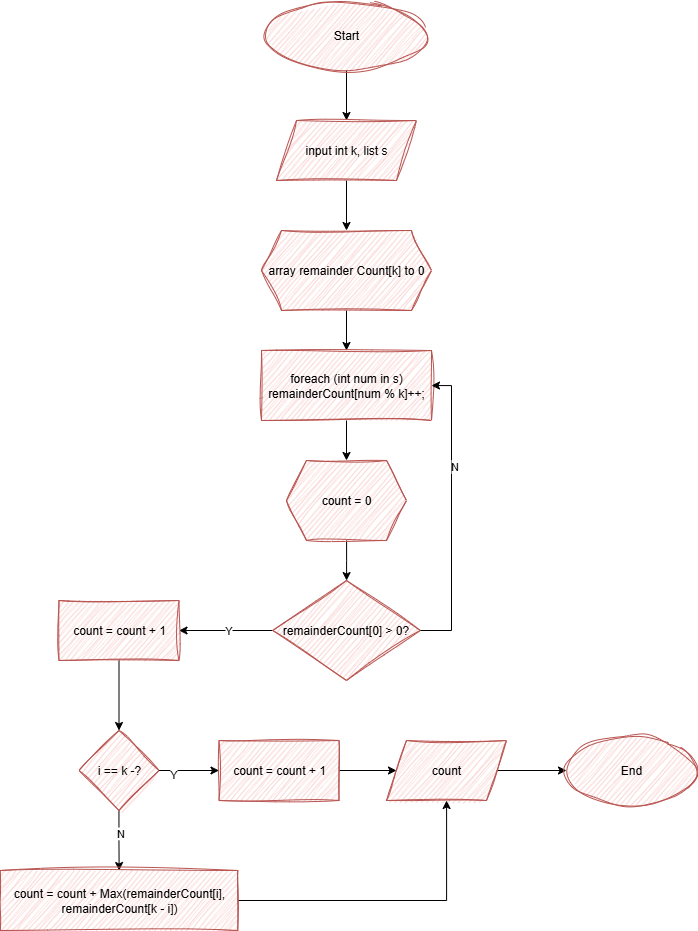

The diagram above was exported from draw.io. Its source (the exported page's mxGraphModel, read from the mxfile embedded in the PNG):
<mxGraphModel dx="1565" dy="940" grid="1" gridSize="10" guides="1" tooltips="1" connect="1" arrows="1" fold="1" page="1" pageScale="1" pageWidth="827" pageHeight="1169" math="0" shadow="0">
  <root>
    <mxCell id="WIyWlLk6GJQsqaUBKTNV-0" />
    <mxCell id="WIyWlLk6GJQsqaUBKTNV-1" parent="WIyWlLk6GJQsqaUBKTNV-0" />
    <mxCell id="XPTNF2K6XF1TLxpqYNQy-27" style="edgeStyle=orthogonalEdgeStyle;rounded=0;orthogonalLoop=1;jettySize=auto;html=1;entryX=0;entryY=0.5;entryDx=0;entryDy=0;" parent="WIyWlLk6GJQsqaUBKTNV-1" edge="1">
      <mxGeometry relative="1" as="geometry">
        <mxPoint x="55" y="850" as="targetPoint" />
        <Array as="points">
          <mxPoint x="15" y="1010" />
          <mxPoint x="15" y="850" />
        </Array>
      </mxGeometry>
    </mxCell>
    <mxCell id="XPTNF2K6XF1TLxpqYNQy-31" style="edgeStyle=orthogonalEdgeStyle;rounded=0;orthogonalLoop=1;jettySize=auto;html=1;entryX=0;entryY=0.5;entryDx=0;entryDy=0;" parent="WIyWlLk6GJQsqaUBKTNV-1" edge="1">
      <mxGeometry relative="1" as="geometry">
        <mxPoint x="55" y="550" as="targetPoint" />
        <Array as="points">
          <mxPoint x="455" y="1070" />
          <mxPoint x="10" y="1070" />
          <mxPoint x="10" y="550" />
        </Array>
      </mxGeometry>
    </mxCell>
    <mxCell id="gdys1SJYhRgRNHM4sODQ-2" value="" style="edgeStyle=orthogonalEdgeStyle;rounded=0;orthogonalLoop=1;jettySize=auto;html=1;" edge="1" parent="WIyWlLk6GJQsqaUBKTNV-1" source="gdys1SJYhRgRNHM4sODQ-0" target="gdys1SJYhRgRNHM4sODQ-1">
      <mxGeometry relative="1" as="geometry" />
    </mxCell>
    <mxCell id="gdys1SJYhRgRNHM4sODQ-0" value="Start" style="ellipse;whiteSpace=wrap;html=1;fillColor=#f8cecc;strokeColor=#b85450;sketch=1;curveFitting=1;jiggle=2;shadow=0;" vertex="1" parent="WIyWlLk6GJQsqaUBKTNV-1">
      <mxGeometry x="180" y="80" width="160" height="70" as="geometry" />
    </mxCell>
    <mxCell id="gdys1SJYhRgRNHM4sODQ-4" value="" style="edgeStyle=orthogonalEdgeStyle;rounded=0;orthogonalLoop=1;jettySize=auto;html=1;" edge="1" parent="WIyWlLk6GJQsqaUBKTNV-1" source="gdys1SJYhRgRNHM4sODQ-1" target="gdys1SJYhRgRNHM4sODQ-3">
      <mxGeometry relative="1" as="geometry" />
    </mxCell>
    <mxCell id="gdys1SJYhRgRNHM4sODQ-1" value="input int k, list s" style="shape=parallelogram;perimeter=parallelogramPerimeter;whiteSpace=wrap;html=1;fixedSize=1;fillColor=#f8cecc;strokeColor=#b85450;sketch=1;curveFitting=1;jiggle=2;shadow=0;" vertex="1" parent="WIyWlLk6GJQsqaUBKTNV-1">
      <mxGeometry x="190" y="200" width="140" height="60" as="geometry" />
    </mxCell>
    <mxCell id="gdys1SJYhRgRNHM4sODQ-6" value="" style="edgeStyle=orthogonalEdgeStyle;rounded=0;orthogonalLoop=1;jettySize=auto;html=1;" edge="1" parent="WIyWlLk6GJQsqaUBKTNV-1" source="gdys1SJYhRgRNHM4sODQ-3" target="gdys1SJYhRgRNHM4sODQ-5">
      <mxGeometry relative="1" as="geometry" />
    </mxCell>
    <mxCell id="gdys1SJYhRgRNHM4sODQ-3" value="array remainder Count[k] to 0" style="shape=hexagon;perimeter=hexagonPerimeter2;whiteSpace=wrap;html=1;fixedSize=1;fillColor=#f8cecc;strokeColor=#b85450;sketch=1;curveFitting=1;jiggle=2;shadow=0;" vertex="1" parent="WIyWlLk6GJQsqaUBKTNV-1">
      <mxGeometry x="175" y="310" width="170" height="80" as="geometry" />
    </mxCell>
    <mxCell id="gdys1SJYhRgRNHM4sODQ-8" value="" style="edgeStyle=orthogonalEdgeStyle;rounded=0;orthogonalLoop=1;jettySize=auto;html=1;" edge="1" parent="WIyWlLk6GJQsqaUBKTNV-1" source="gdys1SJYhRgRNHM4sODQ-5" target="gdys1SJYhRgRNHM4sODQ-7">
      <mxGeometry relative="1" as="geometry" />
    </mxCell>
    <mxCell id="gdys1SJYhRgRNHM4sODQ-5" value="foreach (int num in s)&lt;div&gt;remainderCount[num % k]++;&lt;/div&gt;" style="whiteSpace=wrap;html=1;fillColor=#f8cecc;strokeColor=#b85450;sketch=1;curveFitting=1;jiggle=2;shadow=0;" vertex="1" parent="WIyWlLk6GJQsqaUBKTNV-1">
      <mxGeometry x="175" y="430" width="170" height="70" as="geometry" />
    </mxCell>
    <mxCell id="gdys1SJYhRgRNHM4sODQ-10" value="" style="edgeStyle=orthogonalEdgeStyle;rounded=0;orthogonalLoop=1;jettySize=auto;html=1;" edge="1" parent="WIyWlLk6GJQsqaUBKTNV-1" source="gdys1SJYhRgRNHM4sODQ-7" target="gdys1SJYhRgRNHM4sODQ-9">
      <mxGeometry relative="1" as="geometry" />
    </mxCell>
    <mxCell id="gdys1SJYhRgRNHM4sODQ-7" value="count = 0" style="shape=hexagon;perimeter=hexagonPerimeter2;whiteSpace=wrap;html=1;fixedSize=1;fillColor=#f8cecc;strokeColor=#b85450;sketch=1;curveFitting=1;jiggle=2;shadow=0;" vertex="1" parent="WIyWlLk6GJQsqaUBKTNV-1">
      <mxGeometry x="200" y="540" width="120" height="80" as="geometry" />
    </mxCell>
    <mxCell id="gdys1SJYhRgRNHM4sODQ-12" value="" style="edgeStyle=orthogonalEdgeStyle;rounded=0;orthogonalLoop=1;jettySize=auto;html=1;" edge="1" parent="WIyWlLk6GJQsqaUBKTNV-1" source="gdys1SJYhRgRNHM4sODQ-9" target="gdys1SJYhRgRNHM4sODQ-11">
      <mxGeometry relative="1" as="geometry" />
    </mxCell>
    <mxCell id="gdys1SJYhRgRNHM4sODQ-13" value="Y" style="edgeLabel;html=1;align=center;verticalAlign=middle;resizable=0;points=[];" vertex="1" connectable="0" parent="gdys1SJYhRgRNHM4sODQ-12">
      <mxGeometry x="-0.0133" y="-1" relative="1" as="geometry">
        <mxPoint as="offset" />
      </mxGeometry>
    </mxCell>
    <mxCell id="gdys1SJYhRgRNHM4sODQ-14" style="edgeStyle=orthogonalEdgeStyle;rounded=0;orthogonalLoop=1;jettySize=auto;html=1;entryX=1;entryY=0.5;entryDx=0;entryDy=0;" edge="1" parent="WIyWlLk6GJQsqaUBKTNV-1" source="gdys1SJYhRgRNHM4sODQ-9" target="gdys1SJYhRgRNHM4sODQ-5">
      <mxGeometry relative="1" as="geometry">
        <Array as="points">
          <mxPoint x="365" y="710" />
          <mxPoint x="365" y="465" />
        </Array>
      </mxGeometry>
    </mxCell>
    <mxCell id="gdys1SJYhRgRNHM4sODQ-15" value="N" style="edgeLabel;html=1;align=center;verticalAlign=middle;resizable=0;points=[];" vertex="1" connectable="0" parent="gdys1SJYhRgRNHM4sODQ-14">
      <mxGeometry x="0.3249" y="-2" relative="1" as="geometry">
        <mxPoint as="offset" />
      </mxGeometry>
    </mxCell>
    <mxCell id="gdys1SJYhRgRNHM4sODQ-9" value="remainderCount[0] &amp;gt; 0?" style="rhombus;whiteSpace=wrap;html=1;fillColor=#f8cecc;strokeColor=#b85450;sketch=1;curveFitting=1;jiggle=2;shadow=0;" vertex="1" parent="WIyWlLk6GJQsqaUBKTNV-1">
      <mxGeometry x="186.25" y="660" width="147.5" height="100" as="geometry" />
    </mxCell>
    <mxCell id="gdys1SJYhRgRNHM4sODQ-17" value="" style="edgeStyle=orthogonalEdgeStyle;rounded=0;orthogonalLoop=1;jettySize=auto;html=1;" edge="1" parent="WIyWlLk6GJQsqaUBKTNV-1" source="gdys1SJYhRgRNHM4sODQ-11" target="gdys1SJYhRgRNHM4sODQ-16">
      <mxGeometry relative="1" as="geometry" />
    </mxCell>
    <mxCell id="gdys1SJYhRgRNHM4sODQ-11" value="count = count + 1" style="whiteSpace=wrap;html=1;fillColor=#f8cecc;strokeColor=#b85450;sketch=1;curveFitting=1;jiggle=2;shadow=0;" vertex="1" parent="WIyWlLk6GJQsqaUBKTNV-1">
      <mxGeometry x="-27.5" y="680" width="120" height="60" as="geometry" />
    </mxCell>
    <mxCell id="gdys1SJYhRgRNHM4sODQ-19" value="" style="edgeStyle=orthogonalEdgeStyle;rounded=0;orthogonalLoop=1;jettySize=auto;html=1;" edge="1" parent="WIyWlLk6GJQsqaUBKTNV-1" source="gdys1SJYhRgRNHM4sODQ-16" target="gdys1SJYhRgRNHM4sODQ-18">
      <mxGeometry relative="1" as="geometry" />
    </mxCell>
    <mxCell id="gdys1SJYhRgRNHM4sODQ-20" value="Y" style="edgeLabel;html=1;align=center;verticalAlign=middle;resizable=0;points=[];" vertex="1" connectable="0" parent="gdys1SJYhRgRNHM4sODQ-19">
      <mxGeometry x="-0.55" y="-3" relative="1" as="geometry">
        <mxPoint x="1" as="offset" />
      </mxGeometry>
    </mxCell>
    <mxCell id="gdys1SJYhRgRNHM4sODQ-22" value="" style="edgeStyle=orthogonalEdgeStyle;rounded=0;orthogonalLoop=1;jettySize=auto;html=1;" edge="1" parent="WIyWlLk6GJQsqaUBKTNV-1" source="gdys1SJYhRgRNHM4sODQ-16" target="gdys1SJYhRgRNHM4sODQ-21">
      <mxGeometry relative="1" as="geometry" />
    </mxCell>
    <mxCell id="gdys1SJYhRgRNHM4sODQ-23" value="N" style="edgeLabel;html=1;align=center;verticalAlign=middle;resizable=0;points=[];" vertex="1" connectable="0" parent="gdys1SJYhRgRNHM4sODQ-22">
      <mxGeometry x="-0.3012" y="1" relative="1" as="geometry">
        <mxPoint as="offset" />
      </mxGeometry>
    </mxCell>
    <mxCell id="gdys1SJYhRgRNHM4sODQ-16" value="i == k -?" style="rhombus;whiteSpace=wrap;html=1;fillColor=#f8cecc;strokeColor=#b85450;sketch=1;curveFitting=1;jiggle=2;shadow=0;" vertex="1" parent="WIyWlLk6GJQsqaUBKTNV-1">
      <mxGeometry x="-7.5" y="810" width="80" height="80" as="geometry" />
    </mxCell>
    <mxCell id="gdys1SJYhRgRNHM4sODQ-25" value="" style="edgeStyle=orthogonalEdgeStyle;rounded=0;orthogonalLoop=1;jettySize=auto;html=1;" edge="1" parent="WIyWlLk6GJQsqaUBKTNV-1" source="gdys1SJYhRgRNHM4sODQ-18" target="gdys1SJYhRgRNHM4sODQ-24">
      <mxGeometry relative="1" as="geometry" />
    </mxCell>
    <mxCell id="gdys1SJYhRgRNHM4sODQ-18" value="count = count + 1" style="whiteSpace=wrap;html=1;fillColor=#f8cecc;strokeColor=#b85450;sketch=1;curveFitting=1;jiggle=2;shadow=0;" vertex="1" parent="WIyWlLk6GJQsqaUBKTNV-1">
      <mxGeometry x="132.5" y="820" width="120" height="60" as="geometry" />
    </mxCell>
    <mxCell id="gdys1SJYhRgRNHM4sODQ-26" style="edgeStyle=orthogonalEdgeStyle;rounded=0;orthogonalLoop=1;jettySize=auto;html=1;" edge="1" parent="WIyWlLk6GJQsqaUBKTNV-1" source="gdys1SJYhRgRNHM4sODQ-21" target="gdys1SJYhRgRNHM4sODQ-24">
      <mxGeometry relative="1" as="geometry" />
    </mxCell>
    <mxCell id="gdys1SJYhRgRNHM4sODQ-21" value="count = count + Max(remainderCount[i], remainderCount[k - i])" style="whiteSpace=wrap;html=1;fillColor=#f8cecc;strokeColor=#b85450;sketch=1;curveFitting=1;jiggle=2;shadow=0;" vertex="1" parent="WIyWlLk6GJQsqaUBKTNV-1">
      <mxGeometry x="-86.25" y="950" width="237.5" height="60" as="geometry" />
    </mxCell>
    <mxCell id="gdys1SJYhRgRNHM4sODQ-28" value="" style="edgeStyle=orthogonalEdgeStyle;rounded=0;orthogonalLoop=1;jettySize=auto;html=1;" edge="1" parent="WIyWlLk6GJQsqaUBKTNV-1" source="gdys1SJYhRgRNHM4sODQ-24" target="gdys1SJYhRgRNHM4sODQ-27">
      <mxGeometry relative="1" as="geometry" />
    </mxCell>
    <mxCell id="gdys1SJYhRgRNHM4sODQ-24" value="count" style="shape=parallelogram;perimeter=parallelogramPerimeter;whiteSpace=wrap;html=1;fixedSize=1;fillColor=#f8cecc;strokeColor=#b85450;sketch=1;curveFitting=1;jiggle=2;shadow=0;" vertex="1" parent="WIyWlLk6GJQsqaUBKTNV-1">
      <mxGeometry x="300" y="820" width="120" height="60" as="geometry" />
    </mxCell>
    <mxCell id="gdys1SJYhRgRNHM4sODQ-27" value="End" style="ellipse;whiteSpace=wrap;html=1;fillColor=#f8cecc;strokeColor=#b85450;sketch=1;curveFitting=1;jiggle=2;shadow=0;" vertex="1" parent="WIyWlLk6GJQsqaUBKTNV-1">
      <mxGeometry x="480" y="815" width="130" height="70" as="geometry" />
    </mxCell>
  </root>
</mxGraphModel>